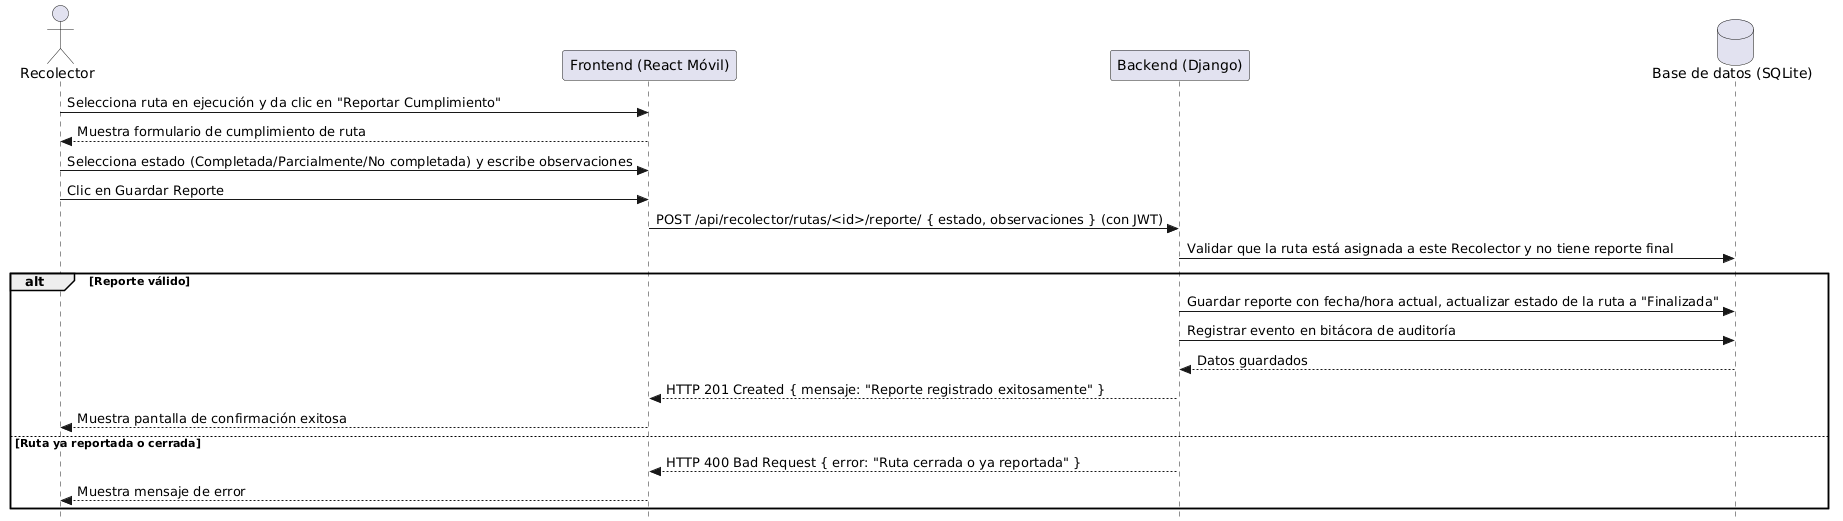

The diagram above was rendered by PlantUML. Its source (embedded in the PNG):
@startuml
skinparam style strictuml
actor Recolector as R
participant "Frontend (React Móvil)" as FE
participant "Backend (Django)" as BE
database "Base de datos (SQLite)" as DB

R -> FE: Selecciona ruta en ejecución y da clic en "Reportar Cumplimiento"
FE --> R: Muestra formulario de cumplimiento de ruta
R -> FE: Selecciona estado (Completada/Parcialmente/No completada) y escribe observaciones
R -> FE: Clic en Guardar Reporte
FE -> BE: POST /api/recolector/rutas/<id>/reporte/ { estado, observaciones } (con JWT)
BE -> DB: Validar que la ruta está asignada a este Recolector y no tiene reporte final
alt Reporte válido
    BE -> DB: Guardar reporte con fecha/hora actual, actualizar estado de la ruta a "Finalizada"
    BE -> DB: Registrar evento en bitácora de auditoría
    DB --> BE: Datos guardados
    BE --> FE: HTTP 201 Created { mensaje: "Reporte registrado exitosamente" }
    FE --> R: Muestra pantalla de confirmación exitosa
else Ruta ya reportada o cerrada
    BE --> FE: HTTP 400 Bad Request { error: "Ruta cerrada o ya reportada" }
    FE --> R: Muestra mensaje de error
end
@enduml